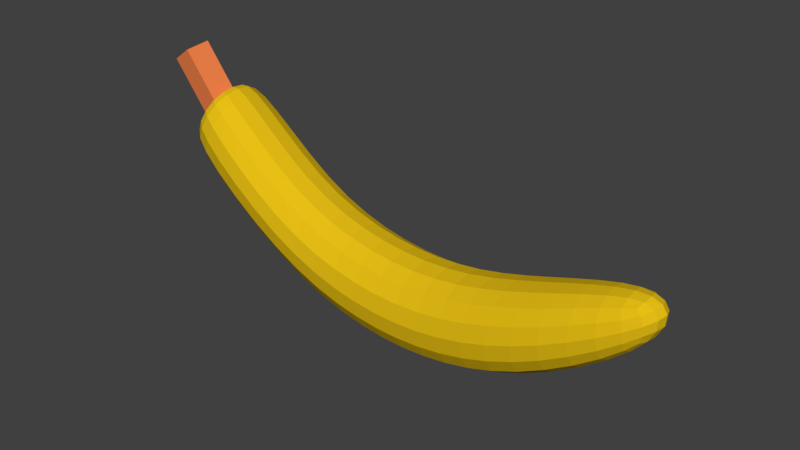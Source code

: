 # Source: banana.blend  (saved by Blender 2.79.0; exported with 4.5.12 LTS)
import bpy
from mathutils import Matrix  # noqa: F401  (used for matrix-valued properties, if any)

bpy.ops.wm.read_factory_settings(use_empty=True)
scene = bpy.context.scene
scene.name = 'Scene'

# ---- collections
col_collection_1 = bpy.data.collections.new('Collection 1'); scene.collection.children.link(col_collection_1)

# ---- materials (node trees are filled in below, after node groups)
mat_stem = bpy.data.materials.new('stem')
mat_stem.alpha_threshold = 0.0
mat_stem.use_transparent_shadow = False
mat_stem.diffuse_color = (0.8, 0.2027, 0.06169, 1.0)
mat_stem.roughness = 0.5
mat_banana = bpy.data.materials.new('banana')
mat_banana.alpha_threshold = 0.0
mat_banana.use_transparent_shadow = False
mat_banana.diffuse_color = (0.8, 0.5223, 0.007772, 1.0)
mat_banana.roughness = 0.5

# ---- material node trees

# ---- world
world_world = bpy.data.worlds.new('World'); scene.world = world_world
world_world.color = (0.05088, 0.05088, 0.05088)
world_world.use_sun_shadow = False
world_world.sun_shadow_jitter_overblur = 0.0
world_world.cycles.sampling_method = 'MANUAL'

# ---- meshes
me_cylinder = bpy.data.meshes.new('Cylinder')
me_cylinder.from_pydata([(0.0, 0.08, -0.145), (0.0, 0.08, 0.145), (0.07608, 0.02472, -0.145), (0.07608, 0.02472, 0.145), (0.04702, -0.06472, -0.145), (0.04702, -0.06472, 0.145), (-0.04702, -0.06472, -0.145), (-0.04702, -0.06472, 0.145), (-0.07608, 0.02472, -0.145), (-0.07608, 0.02472, 0.145)], [], [(0, 1, 3, 2), (2, 3, 5, 4), (4, 5, 7, 6), (3, 1, 9, 7, 5), (6, 7, 9, 8), (8, 9, 1, 0), (0, 2, 4, 6, 8)])
me_cylinder.materials.append(mat_stem)
me_cylinder.use_remesh_preserve_volume = False
me_cylinder.use_remesh_preserve_attributes = False
me_cylinder.use_mirror_vertex_groups = False
me_cylinder.update()
me_cube_001 = bpy.data.meshes.new('Cube.001')
me_cube_001.from_pydata([(-1.096, -0.4237, 2.198), (-0.9988, -0.429, 3.098), (-1.1, 0.3749, 2.221), (-1.003, 0.3696, 3.121), (1.031, -0.3041, 1.279), (0.9748, -0.3518, 2.177), (1.023, 0.422, 1.327), (0.9674, 0.3744, 2.226), (0.6, 0.787, -0.3261), (0.2, 0.787, -1.0), (-0.2, 0.787, -1.0), (-0.6, 0.787, -0.3261), (-0.6, 0.787, 1.674), (-0.2, 0.787, 1.0), (0.2, 0.787, 1.0), (0.6, 0.787, 1.674), (-0.6, -0.7893, -0.3261), (-0.2, -0.7893, -1.0), (0.2, -0.7893, -1.0), (0.6, -0.7558, -0.3261), (0.6, -0.7558, 1.674), (0.2, -0.7893, 1.0), (-0.2, -0.7893, 1.0), (-0.6, -0.7893, 1.674), (-1.148, 0.766, 1.804), (-1.14, -0.8097, 1.758), (-0.9506, -0.8202, 3.515), (-0.9589, 0.7556, 3.562)], [], [(0, 1, 3, 2), (8, 15, 7, 6), (6, 7, 5, 4), (16, 23, 26, 25), (8, 6, 4, 19), (12, 27, 26, 23), (7, 15, 20, 5), (15, 14, 21, 20), (14, 13, 22, 21), (13, 12, 23, 22), (24, 11, 16, 25), (11, 10, 17, 16), (10, 9, 18, 17), (9, 8, 19, 18), (4, 5, 20, 19), (19, 20, 21, 18), (18, 21, 22, 17), (17, 22, 23, 16), (24, 27, 12, 11), (11, 12, 13, 10), (10, 13, 14, 9), (9, 14, 15, 8), (0, 2, 24, 25), (1, 0, 25, 26), (3, 1, 26, 27), (2, 3, 27, 24)])
me_cube_001.materials.append(mat_banana)
me_cube_001.use_remesh_preserve_volume = False
me_cube_001.use_remesh_preserve_attributes = False
me_cube_001.use_mirror_vertex_groups = False
me_cube_001.update()

# ---- objects
ob_stem = bpy.data.objects.new('Stem', me_cylinder)
ob_banana = bpy.data.objects.new('banana', me_cube_001)

# ---- transforms, parenting, visibility, modifiers, constraints
ob_stem.location = (-1.113, -0.005535, 0.6285)
ob_stem.rotation_euler = (0.0612, -0.6185, -0.05104)
ob_stem.lineart.crease_threshold = 0.0
ob_banana.location = (0.0, 0.0, 0.0)
ob_banana.scale = (1.0, 0.2479, 0.1982)
ob_banana.lineart.crease_threshold = 0.0
_m = ob_banana.modifiers.new('Subsurf', 'SUBSURF')
_m.uv_smooth = 'PRESERVE_CORNERS'
_m.quality = 2
_m.show_only_control_edges = False

# ---- collection membership
col_collection_1.objects.link(ob_stem)
col_collection_1.objects.link(ob_banana)

# ---- scene / render settings (as saved in the file)
scene.frame_start = 1; scene.frame_end = 250; scene.frame_set(1)
scene.render.engine = 'BLENDER_EEVEE_NEXT'
scene.render.resolution_percentage = 50
scene.render.dither_intensity = 0.0
scene.cycles.use_denoising = False
scene.cycles.samples = 128
scene.cycles.sampling_pattern = 'TABULATED_SOBOL'
scene.cycles.use_adaptive_sampling = False
scene.cycles.use_light_tree = False
scene.cycles.blur_glossy = 0.0
scene.cycles.sample_clamp_indirect = 0.0
scene.view_settings.view_transform = 'Standard'
bpy.context.view_layer.update()

# ---- added for rendering (the .blend has no active camera and no usable light): camera, sun
cam_auto = bpy.data.cameras.new('AutoCamera')
cam_auto.lens = 50.0
cam_auto.sensor_width = 36.0
cam_auto.clip_end = 1000.0
ob_auto_camera = bpy.data.objects.new('AutoCamera', cam_auto)
scene.collection.objects.link(ob_auto_camera)
ob_auto_camera.location = (2.22438, -2.81079, 2.16926)
ob_auto_camera.rotation_euler = (1.09748, -7.21219e-08, 0.694738)
scene.camera = ob_auto_camera
light_auto_sun = bpy.data.lights.new('AutoSun', 'SUN')
light_auto_sun.energy = 3.0
light_auto_sun.angle = 0.0523599
ob_auto_sun = bpy.data.objects.new('AutoSun', light_auto_sun)
scene.collection.objects.link(ob_auto_sun)
ob_auto_sun.rotation_euler = (0.872665, 0.174533, 0.523599)
bpy.context.view_layer.update()

